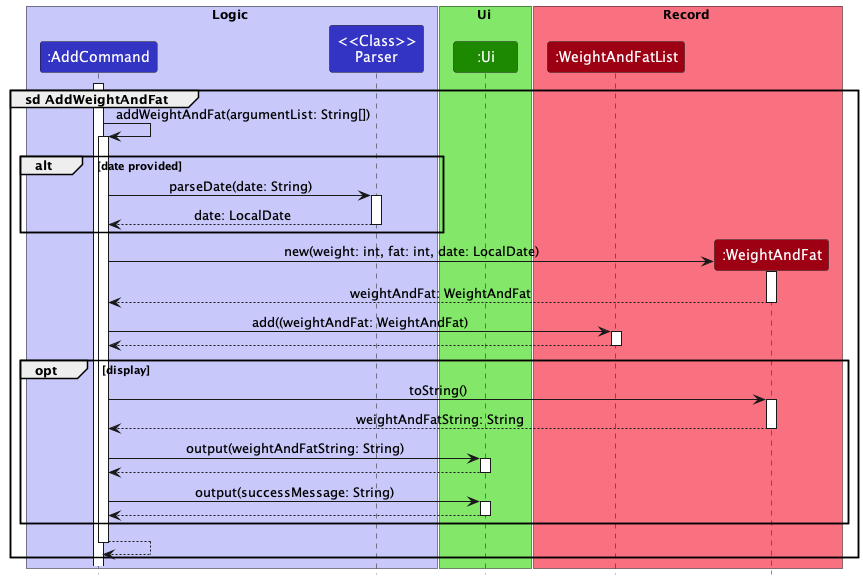

The diagram above was rendered by PlantUML. Its source (embedded in the PNG):
@startuml
'https://plantuml.com/sequence-diagram

!include style.puml
box Logic LOGIC_COLOR_T1
participant ":AddCommand" as AddCommand LOGIC_COLOR
participant "<<Class>>\nParser" as Parser LOGIC_COLOR
end box
box Ui UI_COLOR_T1
participant ":Ui" as Ui UI_COLOR
end box
box Record RECORD_COLOR_T1
participant ":WeightAndFatList" as WeightAndFatList RECORD_COLOR
participant ":WeightAndFat" as WeightAndFat RECORD_COLOR
end box


activate AddCommand
group sd AddWeightAndFat
    AddCommand -> AddCommand++: addWeightAndFat(argumentList: String[])
    alt date provided
        AddCommand -> Parser++: parseDate(date: String)
        return date: LocalDate
    end
    AddCommand -> WeightAndFat **: new(weight: int, fat: int, date: LocalDate)
    activate WeightAndFat
    return weightAndFat: WeightAndFat
    AddCommand -> WeightAndFatList++ : add((weightAndFat: WeightAndFat)
    return
    opt display
        AddCommand -> WeightAndFat++: toString()
        return weightAndFatString: String
        AddCommand -> Ui++: output(weightAndFatString: String)
        return
        AddCommand -> Ui++: output(successMessage: String)
        return
    end
    return
end


@enduml